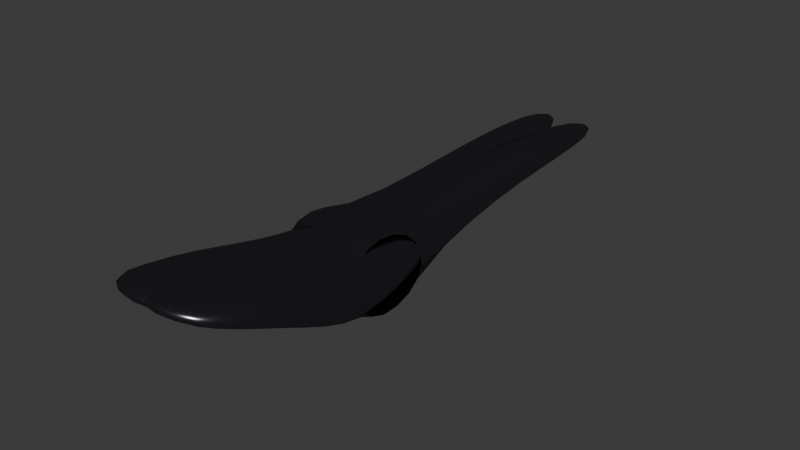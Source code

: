 # Source: sellaCorsa2.blend  (saved by Blender 4.4.32; exported with 4.5.12 LTS)
import bpy
from mathutils import Matrix  # noqa: F401  (used for matrix-valued properties, if any)

bpy.ops.wm.read_factory_settings(use_empty=True)
scene = bpy.context.scene
scene.name = 'Scene'

# ---- collections
col_collection = bpy.data.collections.new('Collection'); scene.collection.children.link(col_collection)

# ---- materials (node trees are filled in below, after node groups)
mat_material_002 = bpy.data.materials.new('Material.002')

# ---- material node trees
mat_material_002.use_nodes = True; mat_material_002.node_tree.nodes.clear()
_N = mat_material_002.node_tree.nodes; _L = mat_material_002.node_tree.links
n0 = _N.new('ShaderNodeOutputMaterial'); n0.name = 'Material Output'; n0.location = (300, 300)
n1 = _N.new('ShaderNodeMixShader'); n1.name = 'Mix Shader'; n1.location = (10, 300)
n2 = _N.new('ShaderNodeBsdfAnisotropic'); n2.name = 'Glossy BSDF'; n2.location = (-190, 200)
n2.distribution = 'GGX'
n2.inputs[0].default_value = (0.3746, 0.3758, 0.451, 1.0)
n2.inputs[1].default_value = 0.2653
n3 = _N.new('ShaderNodeBsdfDiffuse'); n3.name = 'Diffuse BSDF'; n3.location = (-190, 100)
n3.inputs[0].default_value = (0.0, 0.0, 0.0, 1.0)
_L.new(n1.outputs[0], n0.inputs[0])
_L.new(n2.outputs[0], n1.inputs[1])
_L.new(n3.outputs[0], n1.inputs[2])
n0.is_active_output = True

# ---- world
world_world = bpy.data.worlds.new('World'); scene.world = world_world
world_world.use_nodes = True; world_world.node_tree.nodes.clear()
_N = world_world.node_tree.nodes; _L = world_world.node_tree.links
n0 = _N.new('ShaderNodeOutputWorld'); n0.name = 'World Output'; n0.location = (300, 300)
n1 = _N.new('ShaderNodeBackground'); n1.name = 'Background'; n1.location = (10, 300)
n1.inputs[0].default_value = (0.05088, 0.05088, 0.05088, 1.0)
_L.new(n1.outputs[0], n0.inputs[0])
n0.is_active_output = True
world_world.color = (0.05088, 0.05088, 0.05088)
world_world.sun_shadow_jitter_overblur = 0.0

# ---- meshes
me_cube_004 = bpy.data.meshes.new('Cube.004')
me_cube_004.from_pydata([(1.152, -1.611, -1.803), (1.152, -2.047, 0.4566), (0.851, 0.5393, -1.312), (0.851, -0.04713, 0.3884), (-0.7721, 0.5393, -1.312), (-0.7721, -0.04713, 0.3884), (-0.7721, -1.611, -1.803), (-0.7721, -2.047, 0.4566), (1.257, -3.727, 0.8301), (1.257, -3.659, -0.4767), (-0.7721, -3.659, -0.4767), (-0.7721, -3.727, 0.8301), (1.257, -5.971, 1.085), (1.257, -6.062, 0.7665), (-0.7721, -6.062, 0.7665), (-0.7721, -5.971, 1.085), (-0.7721, 4.167, 0.5077), (0.2279, 4.167, 0.5077), (0.2279, 3.987, -0.4246), (-0.7721, 3.987, -0.4246), (-0.7721, 7.121, 0.2249), (-0.1112, 7.121, 0.2249), (-0.1112, 7.309, -0.2433), (-0.7721, 7.309, -0.2433)], [], [(3, 2, 18, 17), (2, 3, 1, 0), (4, 2, 0, 6), (3, 5, 7, 1), (1, 7, 11, 8), (8, 11, 15, 12), (6, 0, 9, 10), (7, 6, 10, 11), (0, 1, 8, 9), (13, 12, 15, 14), (9, 8, 12, 13), (11, 10, 14, 15), (10, 9, 13, 14), (19, 16, 20, 23), (2, 4, 19, 18), (5, 3, 17, 16), (4, 5, 16, 19), (23, 20, 21, 22), (17, 18, 22, 21), (18, 19, 23, 22), (16, 17, 21, 20)])
me_cube_004.polygons.foreach_set('use_smooth', [True] * 21)
_uv = me_cube_004.uv_layers.new(name='UVMap')
_uv.uv.foreach_set('vector', [0.625, 0.5, 0.375, 0.5, 0.375, 0.5, 0.625, 0.5, 0.375, 0.5, 0.625, 0.5, 0.625, 0.75, 0.375, 0.75, 0.25, 0.5, 0.375, 0.5, 0.375, 0.75, 0.25, 0.75, 0.625, 0.5, 0.75, 0.5, 0.75, 0.75, 0.625, 0.75, 0.625, 0.75, 0.75, 0.75, 0.75, 0.75, 0.625, 0.75, 0.625, 0.75, 0.75, 0.75, 0.75, 0.75, 0.625, 0.75, 0.25, 0.75, 0.375, 0.75, 0.375, 0.75, 0.25, 0.75, 0.0, 0.0, 0.0, 0.0, 0.0, 0.0, 0.0, 0.0, 0.375, 0.75, 0.625, 0.75, 0.625, 0.75, 0.375, 0.75, 0.375, 0.75, 0.625, 0.75, 0.625, 0.875, 0.375, 0.875, 0.375, 0.75, 0.625, 0.75, 0.625, 0.75, 0.375, 0.75, 0.0, 0.0, 0.0, 0.0, 0.0, 0.0, 0.0, 0.0, 0.25, 0.75, 0.375, 0.75, 0.375, 0.75, 0.25, 0.75, 0.0, 0.0, 0.0, 0.0, 0.0, 0.0, 0.0, 0.0, 0.375, 0.5, 0.25, 0.5, 0.25, 0.5, 0.375, 0.5, 0.75, 0.5, 0.625, 0.5, 0.625, 0.5, 0.75, 0.5, 0.0, 0.0, 0.0, 0.0, 0.0, 0.0, 0.0, 0.0, 0.375, 0.375, 0.625, 0.375, 0.625, 0.5, 0.375, 0.5, 0.625, 0.5, 0.375, 0.5, 0.375, 0.5, 0.625, 0.5, 0.375, 0.5, 0.25, 0.5, 0.25, 0.5, 0.375, 0.5, 0.75, 0.5, 0.625, 0.5, 0.625, 0.5, 0.75, 0.5])
me_cube_004.materials.append(mat_material_002)
me_cube_004.use_remesh_fix_poles = True
me_cube_004.use_remesh_preserve_attributes = False
me_cube_004.use_mirror_vertex_groups = False
me_cube_004.update()

# ---- objects
ob_sella = bpy.data.objects.new('sella', me_cube_004)

# ---- transforms, parenting, visibility, modifiers, constraints
ob_sella.location = (0.0, 0.0, 0.0)
ob_sella.scale = (0.04628, 0.03958, 0.03653)
ob_sella.lineart.crease_threshold = 0.0
_m = ob_sella.modifiers.new('Mirror', 'MIRROR')
_m = ob_sella.modifiers.new('Subdivision', 'SUBSURF')
_m.uv_smooth = 'PRESERVE_CORNERS'
_m.show_only_control_edges = False

# ---- collection membership
col_collection.objects.link(ob_sella)

# ---- scene / render settings (as saved in the file)
scene.frame_start = 1; scene.frame_end = 250; scene.frame_set(1)
scene.render.engine = 'BLENDER_EEVEE_NEXT'
bpy.context.view_layer.update()

# ---- added for rendering (the .blend has no active camera and no usable light): camera, sun
cam_auto = bpy.data.cameras.new('AutoCamera')
cam_auto.lens = 50.0
cam_auto.sensor_width = 36.0
cam_auto.clip_end = 1000.0
ob_auto_camera = bpy.data.objects.new('AutoCamera', cam_auto)
scene.collection.objects.link(ob_auto_camera)
ob_auto_camera.location = (0.510737, -0.588194, 0.395474)
ob_auto_camera.rotation_euler = (1.09748, -7.21219e-08, 0.694738)
scene.camera = ob_auto_camera
light_auto_sun = bpy.data.lights.new('AutoSun', 'SUN')
light_auto_sun.energy = 3.0
light_auto_sun.angle = 0.0523599
ob_auto_sun = bpy.data.objects.new('AutoSun', light_auto_sun)
scene.collection.objects.link(ob_auto_sun)
ob_auto_sun.rotation_euler = (0.872665, 0.174533, 0.523599)
bpy.context.view_layer.update()
